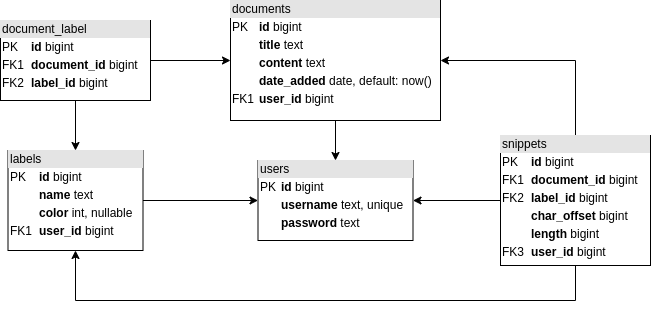

The diagram above was exported from draw.io. Its source (the exported page's mxGraphModel, read from the mxfile embedded in the PNG):
<mxGraphModel dx="782" dy="1233" grid="1" gridSize="10" guides="1" tooltips="1" connect="1" arrows="1" fold="1" page="1" pageScale="1" pageWidth="850" pageHeight="1100" background="none" math="0" shadow="0">
  <root>
    <mxCell id="0" />
    <mxCell id="1" parent="0" />
    <mxCell id="LnT8H1aUTsOURo60Ei-8-7" style="edgeStyle=orthogonalEdgeStyle;rounded=0;orthogonalLoop=1;jettySize=auto;html=1;" edge="1" parent="1" source="evCxP1iufG9SqhYvf1we-1" target="LnT8H1aUTsOURo60Ei-8-3">
      <mxGeometry relative="1" as="geometry" />
    </mxCell>
    <mxCell id="evCxP1iufG9SqhYvf1we-1" value="&lt;div style=&quot;box-sizing:border-box;width:100%;background:#e4e4e4;padding:2px;&quot;&gt;documents&lt;/div&gt;&lt;table style=&quot;width:100%;font-size:1em;&quot; cellpadding=&quot;2&quot; cellspacing=&quot;0&quot;&gt;&lt;tbody&gt;&lt;tr&gt;&lt;td&gt;PK&lt;/td&gt;&lt;td&gt;&lt;b&gt;id&lt;/b&gt; bigint&lt;/td&gt;&lt;/tr&gt;&lt;tr&gt;&lt;td&gt;&lt;br&gt;&lt;/td&gt;&lt;td&gt;&lt;b&gt;title&lt;/b&gt;&amp;nbsp;text&lt;/td&gt;&lt;/tr&gt;&lt;tr&gt;&lt;td&gt;&lt;br&gt;&lt;/td&gt;&lt;td&gt;&lt;b&gt;content&lt;/b&gt; text&lt;br&gt;&lt;/td&gt;&lt;/tr&gt;&lt;tr&gt;&lt;td&gt;&lt;br&gt;&lt;/td&gt;&lt;td&gt;&lt;b&gt;date_added&lt;/b&gt;&amp;nbsp;date, default: now()&lt;br&gt;&lt;/td&gt;&lt;/tr&gt;&lt;tr&gt;&lt;td&gt;FK1&lt;/td&gt;&lt;td&gt;&lt;b&gt;user_id&lt;/b&gt;&amp;nbsp;bigint&lt;/td&gt;&lt;/tr&gt;&lt;/tbody&gt;&lt;/table&gt;" style="verticalAlign=top;align=left;overflow=fill;html=1;" parent="1" vertex="1">
      <mxGeometry x="310" y="370" width="210" height="120" as="geometry" />
    </mxCell>
    <mxCell id="LnT8H1aUTsOURo60Ei-8-5" style="edgeStyle=orthogonalEdgeStyle;rounded=0;orthogonalLoop=1;jettySize=auto;html=1;" edge="1" parent="1" source="evCxP1iufG9SqhYvf1we-2" target="LnT8H1aUTsOURo60Ei-8-3">
      <mxGeometry relative="1" as="geometry" />
    </mxCell>
    <mxCell id="evCxP1iufG9SqhYvf1we-2" value="&lt;div style=&quot;box-sizing:border-box;width:100%;background:#e4e4e4;padding:2px;&quot;&gt;labels&lt;/div&gt;&lt;table style=&quot;width:100%;font-size:1em;&quot; cellpadding=&quot;2&quot; cellspacing=&quot;0&quot;&gt;&lt;tbody&gt;&lt;tr&gt;&lt;td&gt;PK&lt;/td&gt;&lt;td&gt;&lt;b&gt;id&lt;/b&gt; bigint&lt;/td&gt;&lt;/tr&gt;&lt;tr&gt;&lt;td&gt;&lt;br&gt;&lt;/td&gt;&lt;td&gt;&lt;b&gt;name&lt;/b&gt; text&lt;/td&gt;&lt;/tr&gt;&lt;tr&gt;&lt;td&gt;&lt;br&gt;&lt;/td&gt;&lt;td&gt;&lt;b&gt;color&lt;/b&gt;&amp;nbsp;int, nullable&lt;/td&gt;&lt;/tr&gt;&lt;tr&gt;&lt;td&gt;FK1&lt;/td&gt;&lt;td&gt;&lt;b&gt;user_id&lt;/b&gt;&amp;nbsp;bigint&lt;/td&gt;&lt;/tr&gt;&lt;/tbody&gt;&lt;/table&gt;" style="verticalAlign=top;align=left;overflow=fill;html=1;" parent="1" vertex="1">
      <mxGeometry x="87.5" y="520" width="135" height="100" as="geometry" />
    </mxCell>
    <mxCell id="evCxP1iufG9SqhYvf1we-13" style="edgeStyle=orthogonalEdgeStyle;rounded=0;orthogonalLoop=1;jettySize=auto;html=1;entryX=1;entryY=0.5;entryDx=0;entryDy=0;exitX=0.5;exitY=0;exitDx=0;exitDy=0;" parent="1" source="evCxP1iufG9SqhYvf1we-3" target="evCxP1iufG9SqhYvf1we-1" edge="1">
      <mxGeometry relative="1" as="geometry" />
    </mxCell>
    <mxCell id="evCxP1iufG9SqhYvf1we-14" style="edgeStyle=orthogonalEdgeStyle;rounded=0;orthogonalLoop=1;jettySize=auto;html=1;entryX=0.5;entryY=1;entryDx=0;entryDy=0;exitX=0.5;exitY=1;exitDx=0;exitDy=0;" parent="1" source="evCxP1iufG9SqhYvf1we-3" target="evCxP1iufG9SqhYvf1we-2" edge="1">
      <mxGeometry relative="1" as="geometry">
        <Array as="points">
          <mxPoint x="655" y="670" />
          <mxPoint x="155" y="670" />
        </Array>
      </mxGeometry>
    </mxCell>
    <mxCell id="LnT8H1aUTsOURo60Ei-8-6" style="edgeStyle=orthogonalEdgeStyle;rounded=0;orthogonalLoop=1;jettySize=auto;html=1;" edge="1" parent="1" source="evCxP1iufG9SqhYvf1we-3" target="LnT8H1aUTsOURo60Ei-8-3">
      <mxGeometry relative="1" as="geometry" />
    </mxCell>
    <mxCell id="evCxP1iufG9SqhYvf1we-3" value="&lt;div style=&quot;box-sizing:border-box;width:100%;background:#e4e4e4;padding:2px;&quot;&gt;snippets&lt;/div&gt;&lt;table style=&quot;width:100%;font-size:1em;&quot; cellpadding=&quot;2&quot; cellspacing=&quot;0&quot;&gt;&lt;tbody&gt;&lt;tr&gt;&lt;td&gt;PK&lt;/td&gt;&lt;td&gt;&lt;b&gt;id&lt;/b&gt; bigint&lt;/td&gt;&lt;/tr&gt;&lt;tr&gt;&lt;td&gt;FK1&lt;/td&gt;&lt;td&gt;&lt;b&gt;document_id&lt;/b&gt; bigint&lt;/td&gt;&lt;/tr&gt;&lt;tr&gt;&lt;td&gt;FK2&lt;br&gt;&lt;/td&gt;&lt;td&gt;&lt;b&gt;label_id&lt;/b&gt; bigint&lt;br&gt;&lt;/td&gt;&lt;/tr&gt;&lt;tr&gt;&lt;td&gt;&lt;br&gt;&lt;/td&gt;&lt;td&gt;&lt;b&gt;char_offset&lt;/b&gt; bigint&lt;/td&gt;&lt;/tr&gt;&lt;tr&gt;&lt;td&gt;&lt;br&gt;&lt;/td&gt;&lt;td&gt;&lt;b&gt;length&lt;/b&gt; bigint&lt;/td&gt;&lt;/tr&gt;&lt;tr&gt;&lt;td&gt;FK3&lt;/td&gt;&lt;td&gt;&lt;b&gt;user_id&lt;/b&gt;&amp;nbsp;bigint&lt;/td&gt;&lt;/tr&gt;&lt;/tbody&gt;&lt;/table&gt;" style="verticalAlign=top;align=left;overflow=fill;html=1;" parent="1" vertex="1">
      <mxGeometry x="580" y="505" width="150" height="130" as="geometry" />
    </mxCell>
    <mxCell id="evCxP1iufG9SqhYvf1we-11" style="edgeStyle=orthogonalEdgeStyle;rounded=0;orthogonalLoop=1;jettySize=auto;html=1;" parent="1" source="evCxP1iufG9SqhYvf1we-9" target="evCxP1iufG9SqhYvf1we-1" edge="1">
      <mxGeometry relative="1" as="geometry" />
    </mxCell>
    <mxCell id="evCxP1iufG9SqhYvf1we-12" style="edgeStyle=orthogonalEdgeStyle;rounded=0;orthogonalLoop=1;jettySize=auto;html=1;" parent="1" source="evCxP1iufG9SqhYvf1we-9" target="evCxP1iufG9SqhYvf1we-2" edge="1">
      <mxGeometry relative="1" as="geometry" />
    </mxCell>
    <mxCell id="evCxP1iufG9SqhYvf1we-9" value="&lt;div style=&quot;box-sizing:border-box;width:100%;background:#e4e4e4;padding:2px;&quot;&gt;document_label&lt;/div&gt;&lt;table style=&quot;width:100%;font-size:1em;&quot; cellpadding=&quot;2&quot; cellspacing=&quot;0&quot;&gt;&lt;tbody&gt;&lt;tr&gt;&lt;td&gt;PK&lt;/td&gt;&lt;td&gt;&lt;b&gt;id&lt;/b&gt; bigint&lt;/td&gt;&lt;/tr&gt;&lt;tr&gt;&lt;td&gt;FK1&lt;/td&gt;&lt;td&gt;&lt;b&gt;document_id&lt;/b&gt; bigint&lt;/td&gt;&lt;/tr&gt;&lt;tr&gt;&lt;td&gt;FK2&lt;/td&gt;&lt;td&gt;&lt;b&gt;label_id&lt;/b&gt; bigint&lt;/td&gt;&lt;/tr&gt;&lt;/tbody&gt;&lt;/table&gt;" style="verticalAlign=top;align=left;overflow=fill;html=1;" parent="1" vertex="1">
      <mxGeometry x="80" y="390" width="150" height="80" as="geometry" />
    </mxCell>
    <mxCell id="LnT8H1aUTsOURo60Ei-8-3" value="&lt;div style=&quot;box-sizing:border-box;width:100%;background:#e4e4e4;padding:2px;&quot;&gt;users&lt;/div&gt;&lt;table style=&quot;width:100%;font-size:1em;&quot; cellpadding=&quot;2&quot; cellspacing=&quot;0&quot;&gt;&lt;tbody&gt;&lt;tr&gt;&lt;td&gt;PK&lt;/td&gt;&lt;td&gt;&lt;b&gt;id&lt;/b&gt;&amp;nbsp;bigint&lt;/td&gt;&lt;/tr&gt;&lt;tr&gt;&lt;td&gt;&lt;br&gt;&lt;/td&gt;&lt;td&gt;&lt;b&gt;username &lt;/b&gt;text, unique&lt;/td&gt;&lt;/tr&gt;&lt;tr&gt;&lt;td&gt;&lt;/td&gt;&lt;td&gt;&lt;b&gt;password&lt;/b&gt;&amp;nbsp;text&lt;/td&gt;&lt;/tr&gt;&lt;/tbody&gt;&lt;/table&gt;" style="verticalAlign=top;align=left;overflow=fill;html=1;" vertex="1" parent="1">
      <mxGeometry x="337.5" y="530" width="155" height="80" as="geometry" />
    </mxCell>
  </root>
</mxGraphModel>